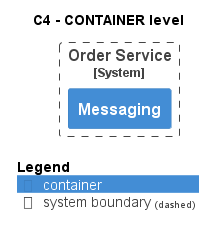

The diagram above was rendered by PlantUML. Its source (embedded in the PNG):
@startuml
!pragma layout smetana
!include ..\..\..\..\.c4s\C4_Container.puml

AddElementTag("state:new", $bgColor=green, $fontColor=#ffffff, $borderColor=green, $shadowing="False")
AddElementTag("state:changed", $bgColor=orange, $fontColor=#ffffff, $borderColor=orange, $shadowing="False")
AddElementTag("state:removed", $bgColor=red, $fontColor=#ffffff, $borderColor=red, $shadowing="False")

AddRelTag("state:new", $textColor=green, $lineColor=green)
AddRelTag("state:changed", $textColor=orange, $lineColor=orange)
AddRelTag("state:removed", $textColor=red, $lineColor=red)

SHOW_PERSON_PORTRAIT()
LAYOUT_TOP_DOWN()

skinparam linetype polyline

title C4 - CONTAINER level


System_Boundary(ECommercePlatform.SoftwareSystems.OrderService, "Order Service") {
    Container(ECommercePlatform.SoftwareSystems.OrderService.Containers.Messaging, "Messaging", "", "")
}



SHOW_LEGEND()
@enduml